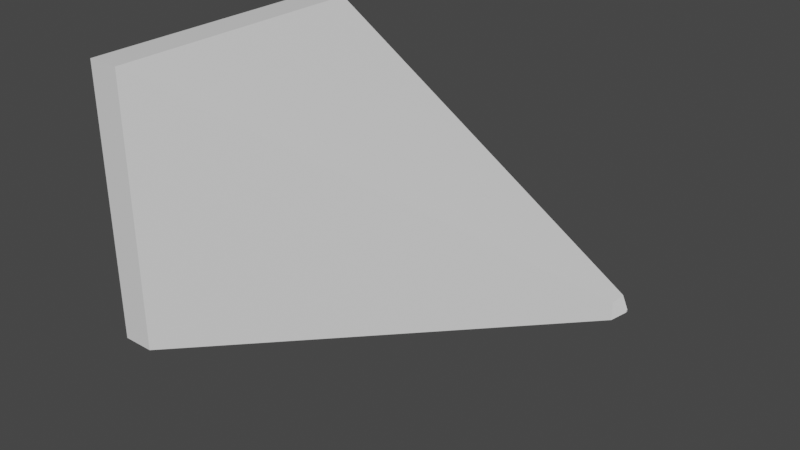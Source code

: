 # Source: Spike.blend  (saved by Blender 3.3.6; exported with 4.5.12 LTS)
import bpy
from mathutils import Matrix  # noqa: F401  (used for matrix-valued properties, if any)

bpy.ops.wm.read_factory_settings(use_empty=True)
scene = bpy.context.scene
scene.name = 'Scene'

# ---- collections
col_collection = bpy.data.collections.new('Collection'); scene.collection.children.link(col_collection)

# ---- materials (node trees are filled in below, after node groups)
mat_material = bpy.data.materials.new('Material')
mat_material.alpha_threshold = 0.0
mat_material.use_transparent_shadow = False
mat_material.roughness = 0.5
mat_material.line_color = (0.0, 0.0, 0.0, 1.0)

# ---- material node trees
mat_material.use_nodes = True; mat_material.node_tree.nodes.clear()
_N = mat_material.node_tree.nodes; _L = mat_material.node_tree.links
n0 = _N.new('ShaderNodeOutputMaterial'); n0.name = 'Material Output'; n0.location = (300, 300)
n1 = _N.new('ShaderNodeBsdfPrincipled'); n1.name = 'Principled BSDF'; n1.location = (10, 300)
n1.distribution = 'GGX'
n1.subsurface_method = 'RANDOM_WALK_SKIN'
n1.inputs[3].default_value = 1.45
n1.inputs[27].default_value = (0.0, 0.0, 0.0, 1.0)
n1.inputs[28].default_value = 1.0
_L.new(n1.outputs[0], n0.inputs[0])
n0.is_active_output = True

# ---- world
world_world = bpy.data.worlds.new('World'); scene.world = world_world
world_world.use_nodes = True; world_world.node_tree.nodes.clear()
_N = world_world.node_tree.nodes; _L = world_world.node_tree.links
n0 = _N.new('ShaderNodeOutputWorld'); n0.name = 'World Output'; n0.location = (300, 300)
n1 = _N.new('ShaderNodeBackground'); n1.name = 'Background'; n1.location = (10, 300)
n1.inputs[0].default_value = (0.05088, 0.05088, 0.05088, 1.0)
_L.new(n1.outputs[0], n0.inputs[0])
n0.is_active_output = True
world_world.color = (0.05088, 0.05088, 0.05088)
world_world.use_sun_shadow = False
world_world.sun_shadow_jitter_overblur = 0.0

# ---- meshes
me_cube = bpy.data.meshes.new('Cube')
me_cube.from_pydata([(1.0, 1.0, 1.0), (1.0, 1.0, -1.0), (1.0, -1.0, 1.0), (1.0, -1.0, -1.0), (-1.0, 1.0, 1.0), (-1.0, 1.0, -1.0), (-1.0, -1.0, 1.0), (-1.0, -1.0, -1.0), (-25.32, 0.05417, -0.05417), (-25.32, -0.05417, -0.05417), (-25.32, -0.05417, 0.05417), (-25.32, 0.05417, 0.05417), (-25.81, 0.006405, -0.006405), (-25.81, -0.006405, -0.006405), (-25.81, -0.006405, 0.006405), (-25.81, 0.006405, 0.006405)], [], [(0, 4, 6, 2), (3, 2, 6, 7), (4, 5, 8, 11), (5, 1, 3, 7), (1, 0, 2, 3), (5, 4, 0, 1), (11, 8, 12, 15), (7, 6, 10, 9), (5, 7, 9, 8), (6, 4, 11, 10), (13, 14, 15, 12), (8, 9, 13, 12), (10, 11, 15, 14), (9, 10, 14, 13)])
_uv = me_cube.uv_layers.new(name='UVMap')
_uv.uv.foreach_set('vector', [0.625, 0.5, 0.875, 0.5, 0.875, 0.75, 0.625, 0.75, 0.375, 0.75, 0.625, 0.75, 0.625, 1.0, 0.375, 1.0, 0.625, 0.25, 0.375, 0.25, 0.375, 0.25, 0.625, 0.25, 0.125, 0.5, 0.375, 0.5, 0.375, 0.75, 0.125, 0.75, 0.375, 0.5, 0.625, 0.5, 0.625, 0.75, 0.375, 0.75, 0.375, 0.25, 0.625, 0.25, 0.625, 0.5, 0.375, 0.5, 0.625, 0.25, 0.375, 0.25, 0.375, 0.25, 0.625, 0.25, 0.375, 1.0, 0.625, 1.0, 0.625, 1.0, 0.375, 1.0, 0.125, 0.5, 0.125, 0.75, 0.125, 0.75, 0.125, 0.5, 0.875, 0.75, 0.875, 0.5, 0.875, 0.5, 0.875, 0.75, 0.375, 0.0, 0.625, 0.0, 0.625, 0.25, 0.375, 0.25, 0.125, 0.5, 0.125, 0.75, 0.125, 0.75, 0.125, 0.5, 0.875, 0.75, 0.875, 0.5, 0.875, 0.5, 0.875, 0.75, 0.375, 1.0, 0.625, 1.0, 0.625, 1.0, 0.375, 1.0])
me_cube.materials.append(mat_material)
me_cube.use_mirror_vertex_groups = False
me_cube.update()

# ---- objects
ob_cube = bpy.data.objects.new('Cube', me_cube)

# ---- transforms, parenting, visibility, modifiers, constraints
ob_cube.location = (0.0, 0.0, 0.0)
ob_cube.scale = (-0.03944, 0.3305, 0.3305)
ob_cube.lock_rotations_4d = False
ob_cube.empty_display_type = 'ARROWS'
ob_cube.lineart.crease_threshold = 0.0

# ---- collection membership
col_collection.objects.link(ob_cube)

# ---- scene / render settings (as saved in the file)
scene.frame_start = 1; scene.frame_end = 250; scene.frame_set(1)
scene.render.engine = 'BLENDER_EEVEE_NEXT'
scene.cycles.sampling_pattern = 'TABULATED_SOBOL'
scene.cycles.use_light_tree = False
scene.view_settings.view_transform = 'Filmic'
bpy.context.view_layer.update()

# ---- added for rendering (the .blend has no active camera and no usable light): camera, sun
cam_auto = bpy.data.cameras.new('AutoCamera')
cam_auto.lens = 50.0
cam_auto.sensor_width = 36.0
cam_auto.clip_end = 1000.0
ob_auto_camera = bpy.data.objects.new('AutoCamera', cam_auto)
scene.collection.objects.link(ob_auto_camera)
ob_auto_camera.location = (1.79535, -1.56718, 1.04479)
ob_auto_camera.rotation_euler = (1.09748, -7.21219e-08, 0.694738)
scene.camera = ob_auto_camera
light_auto_sun = bpy.data.lights.new('AutoSun', 'SUN')
light_auto_sun.energy = 3.0
light_auto_sun.angle = 0.0523599
ob_auto_sun = bpy.data.objects.new('AutoSun', light_auto_sun)
scene.collection.objects.link(ob_auto_sun)
ob_auto_sun.rotation_euler = (0.872665, 0.174533, 0.523599)
bpy.context.view_layer.update()
